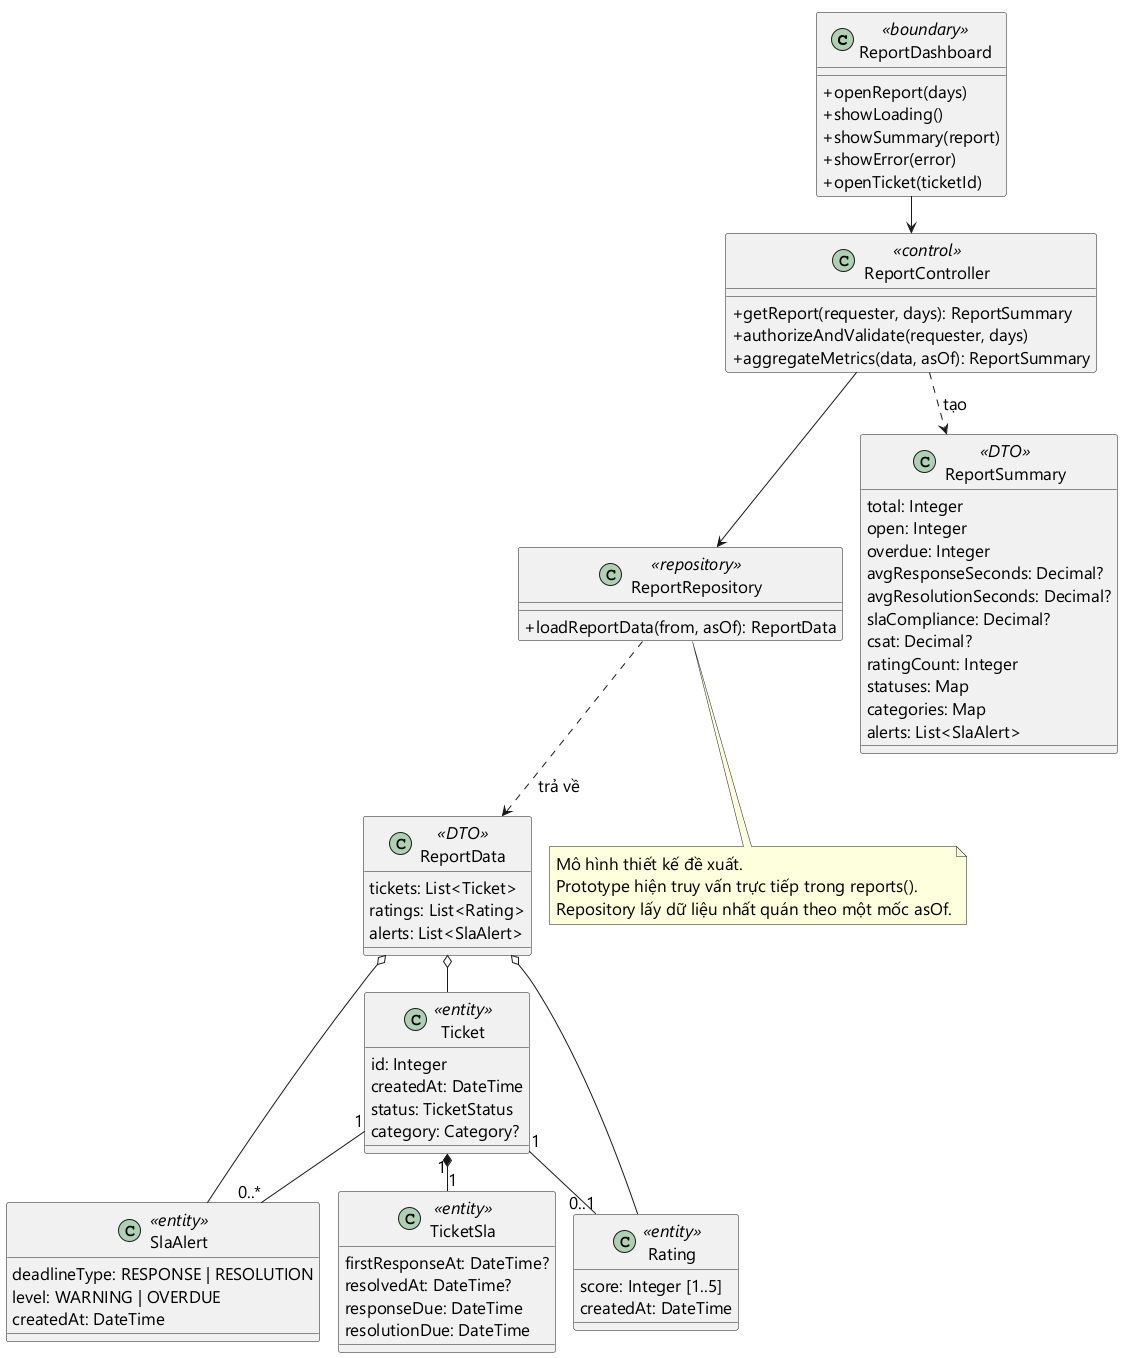

The diagram above was rendered by PlantUML. Its source (embedded in the PNG):
@startuml
!pragma layout smetana
skinparam defaultFontName Segoe UI
skinparam defaultFontSize 17
skinparam classAttributeIconSize 0
skinparam shadowing false
class ReportDashboard <<boundary>> {
  +openReport(days)
  +showLoading()
  +showSummary(report)
  +showError(error)
  +openTicket(ticketId)
}
class ReportController <<control>> {
  +getReport(requester, days): ReportSummary
  +authorizeAndValidate(requester, days)
  +aggregateMetrics(data, asOf): ReportSummary
}
class ReportRepository <<repository>> {
  +loadReportData(from, asOf): ReportData
}
class ReportData <<DTO>> {
  tickets: List<Ticket>
  ratings: List<Rating>
  alerts: List<SlaAlert>
}
class ReportSummary <<DTO>> {
  total: Integer
  open: Integer
  overdue: Integer
  avgResponseSeconds: Decimal?
  avgResolutionSeconds: Decimal?
  slaCompliance: Decimal?
  csat: Decimal?
  ratingCount: Integer
  statuses: Map
  categories: Map
  alerts: List<SlaAlert>
}
class Ticket <<entity>> {
  id: Integer
  createdAt: DateTime
  status: TicketStatus
  category: Category?
}
class TicketSla <<entity>> {
  firstResponseAt: DateTime?
  resolvedAt: DateTime?
  responseDue: DateTime
  resolutionDue: DateTime
}
class Rating <<entity>> {
  score: Integer [1..5]
  createdAt: DateTime
}
class SlaAlert <<entity>> {
  deadlineType: RESPONSE | RESOLUTION
  level: WARNING | OVERDUE
  createdAt: DateTime
}
ReportDashboard --> ReportController
ReportController --> ReportRepository
ReportController ..> ReportSummary : tạo
ReportRepository ..> ReportData : trả về
ReportData o-- Ticket
ReportData o-- Rating
ReportData o-- SlaAlert
Ticket "1" *-- "1" TicketSla
Ticket "1" -- "0..1" Rating
Ticket "1" -- "0..*" SlaAlert
note bottom of ReportRepository
  Mô hình thiết kế đề xuất.
  Prototype hiện truy vấn trực tiếp trong reports().
  Repository lấy dữ liệu nhất quán theo một mốc asOf.
end note
@enduml